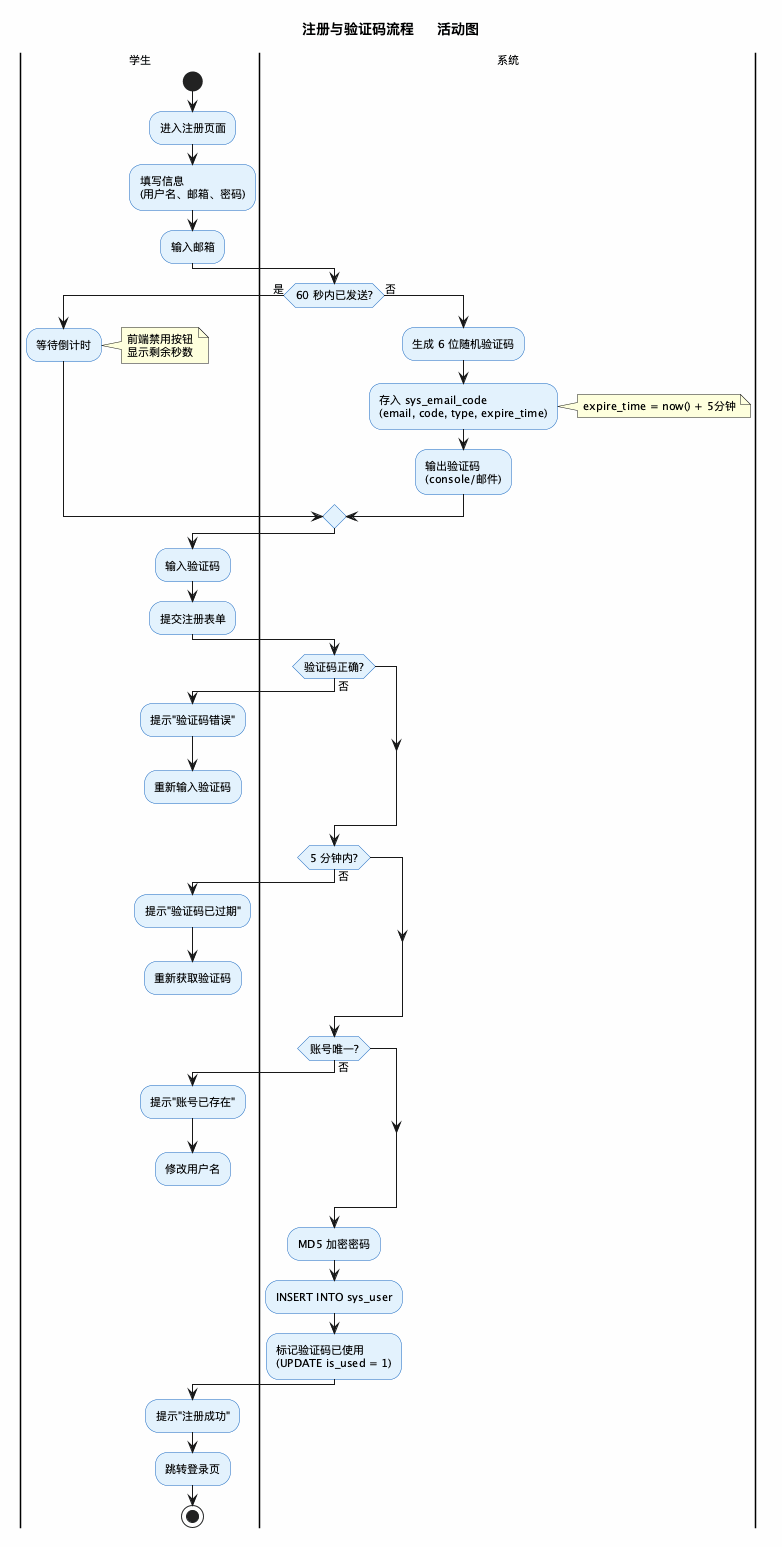

The diagram above was rendered by PlantUML. Its source (embedded in the PNG):
@startuml kg_activity_register
' ============================================================
' 活动图 — 注册与验证码流程
' 标准 UML：起始/终止、判断节点、循环(倒计时)、超时处理
' ============================================================
skinparam backgroundColor #FEFEFE
skinparam defaultFontSize 11
skinparam activity {
    BackgroundColor #E3F2FD
    BorderColor #1565C0
    FontSize 11
}
skinparam diamondBackgroundColor #FFF9C4
skinparam diamondBorderColor #F57F17
skinparam startColor #4CAF50
skinparam endColor #F44336

title 注册与验证码流程 — 活动图

|学生|
start
:进入注册页面;
:填写信息\n(用户名、邮箱、密码);

:输入邮箱;

|系统|
if (60 秒内已发送?) then (是)
    |学生|
    :等待倒计时;
    note right
        前端禁用按钮
        显示剩余秒数
    end note
else (否)
    |系统|
    :生成 6 位随机验证码;
    :存入 sys_email_code\n(email, code, type, expire_time);
    note right
        expire_time = now() + 5分钟
    end note
    :输出验证码\n(console/邮件);
endif

|学生|
:输入验证码;
:提交注册表单;

|系统|
if (验证码正确?) then (否)
    |学生|
    :提示"验证码错误";
    :重新输入验证码;
    detach
endif

|系统|
if (5 分钟内?) then (否)
    |学生|
    :提示"验证码已过期";
    :重新获取验证码;
    detach
endif

|系统|
if (账号唯一?) then (否)
    |学生|
    :提示"账号已存在";
    :修改用户名;
    detach
endif

|系统|
:MD5 加密密码;
:INSERT INTO sys_user;
:标记验证码已使用\n(UPDATE is_used = 1);

|学生|
:提示"注册成功";
:跳转登录页;
stop

@enduml